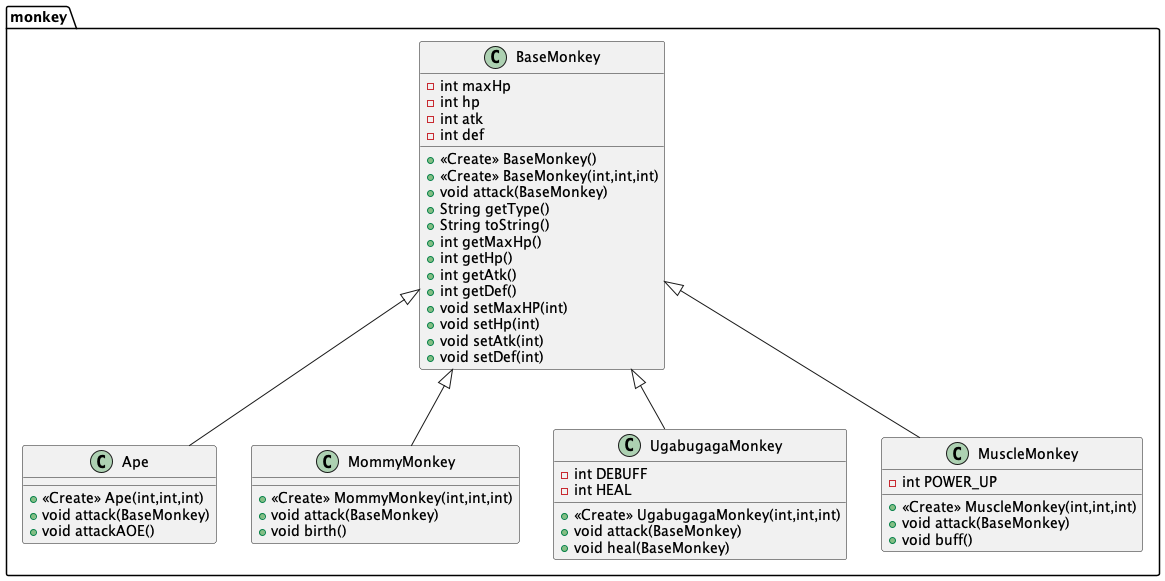

The diagram above was rendered by PlantUML. Its source (embedded in the PNG):
@startuml
class monkey.Ape {
+ <<Create>> Ape(int,int,int)
+ void attack(BaseMonkey)
+ void attackAOE()
}
class monkey.MommyMonkey {
+ <<Create>> MommyMonkey(int,int,int)
+ void attack(BaseMonkey)
+ void birth()
}
class monkey.UgabugagaMonkey {
- int DEBUFF
- int HEAL
+ <<Create>> UgabugagaMonkey(int,int,int)
+ void attack(BaseMonkey)
+ void heal(BaseMonkey)
}
class monkey.MuscleMonkey {
- int POWER_UP
+ <<Create>> MuscleMonkey(int,int,int)
+ void attack(BaseMonkey)
+ void buff()
}
class monkey.BaseMonkey {
- int maxHp
- int hp
- int atk
- int def
+ <<Create>> BaseMonkey()
+ <<Create>> BaseMonkey(int,int,int)
+ void attack(BaseMonkey)
+ String getType()
+ String toString()
+ int getMaxHp()
+ int getHp()
+ int getAtk()
+ int getDef()
+ void setMaxHP(int)
+ void setHp(int)
+ void setAtk(int)
+ void setDef(int)
}


monkey.BaseMonkey <|-- monkey.Ape
monkey.BaseMonkey <|-- monkey.MommyMonkey
monkey.BaseMonkey <|-- monkey.UgabugagaMonkey
monkey.BaseMonkey <|-- monkey.MuscleMonkey
@enduml